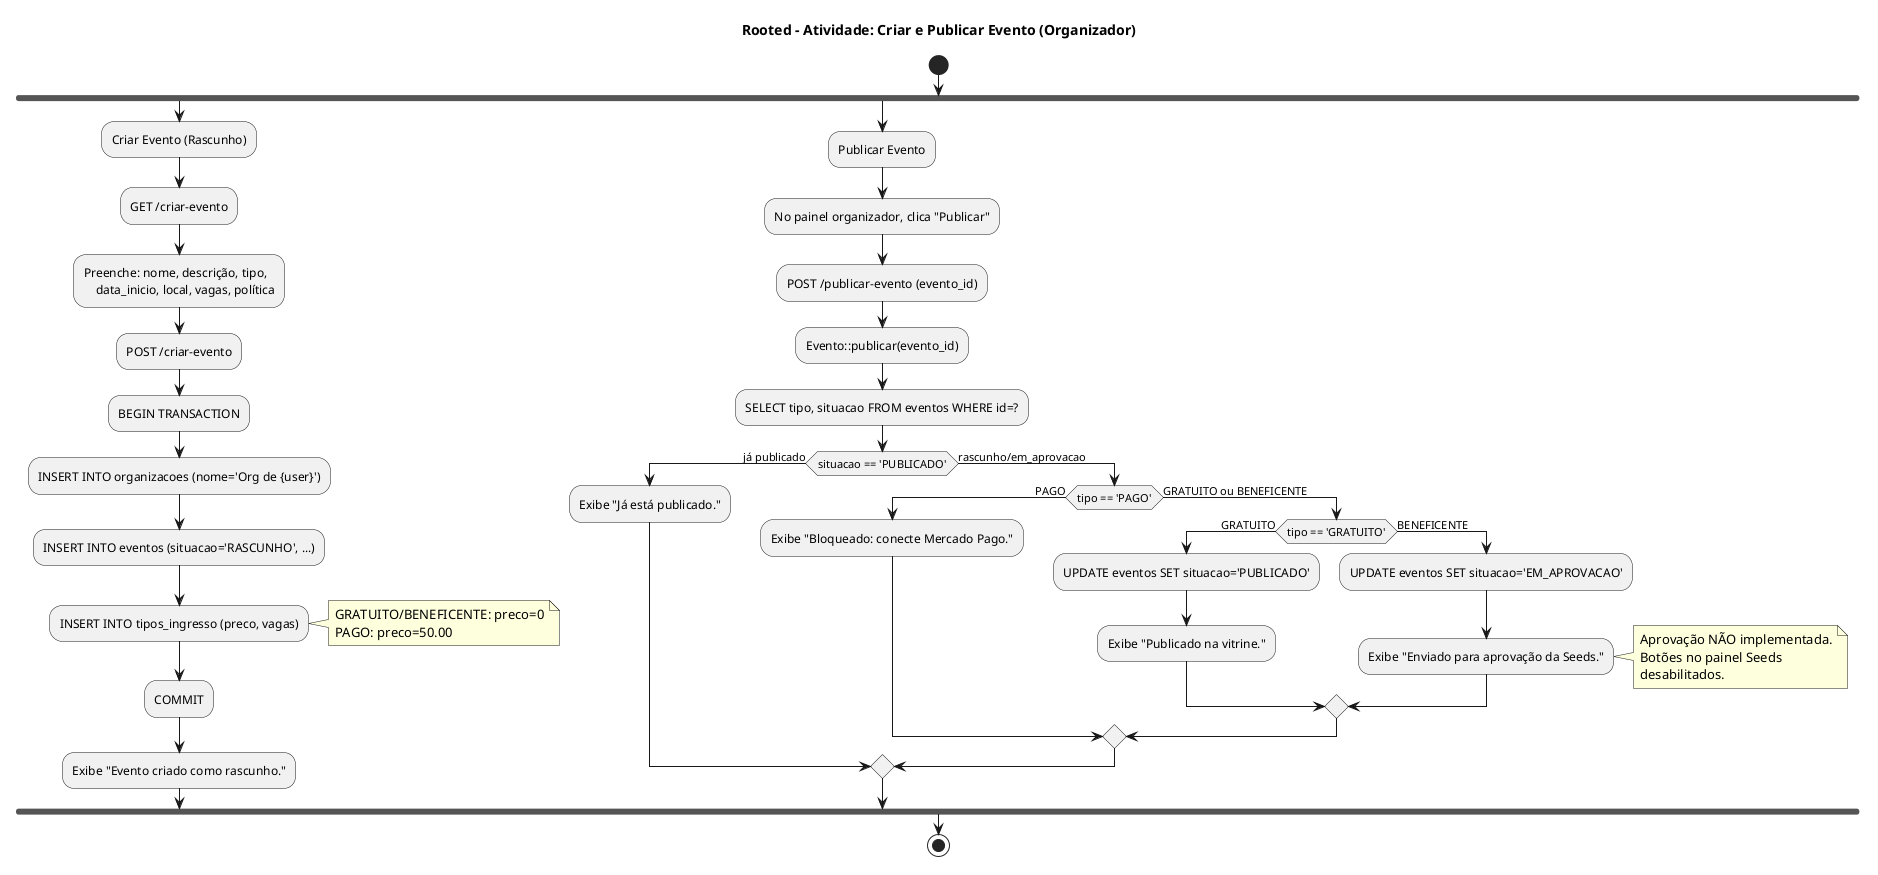

The diagram above was rendered by PlantUML. Its source (embedded in the PNG):
@startuml
title Rooted - Atividade: Criar e Publicar Evento (Organizador)
start

fork
    :Criar Evento (Rascunho);
    :GET /criar-evento;
    :Preenche: nome, descrição, tipo,\n    data_inicio, local, vagas, política;
    :POST /criar-evento;
    :BEGIN TRANSACTION;
    :INSERT INTO organizacoes (nome='Org de {user}');
    :INSERT INTO eventos (situacao='RASCUNHO', ...);
    :INSERT INTO tipos_ingresso (preco, vagas);
    note right: GRATUITO/BENEFICENTE: preco=0\nPAGO: preco=50.00
    :COMMIT;
    :Exibe "Evento criado como rascunho.";
fork again
    :Publicar Evento;
    :No painel organizador, clica "Publicar";
    :POST /publicar-evento (evento_id);
    :Evento::publicar(evento_id);
    :SELECT tipo, situacao FROM eventos WHERE id=?;
    if (situacao == 'PUBLICADO') then (já publicado)
        :Exibe "Já está publicado.";
    else (rascunho/em_aprovacao)
        if (tipo == 'PAGO') then (PAGO)
            :Exibe "Bloqueado: conecte Mercado Pago.";
        else (GRATUITO ou BENEFICENTE)
            if (tipo == 'GRATUITO') then (GRATUITO)
                :UPDATE eventos SET situacao='PUBLICADO';
                :Exibe "Publicado na vitrine.";
            else (BENEFICENTE)
                :UPDATE eventos SET situacao='EM_APROVACAO';
                :Exibe "Enviado para aprovação da Seeds.";
                note right: Aprovação NÃO implementada.\nBotões no painel Seeds\ndesabilitados.
            endif
        endif
    endif
end fork

stop

@enduml